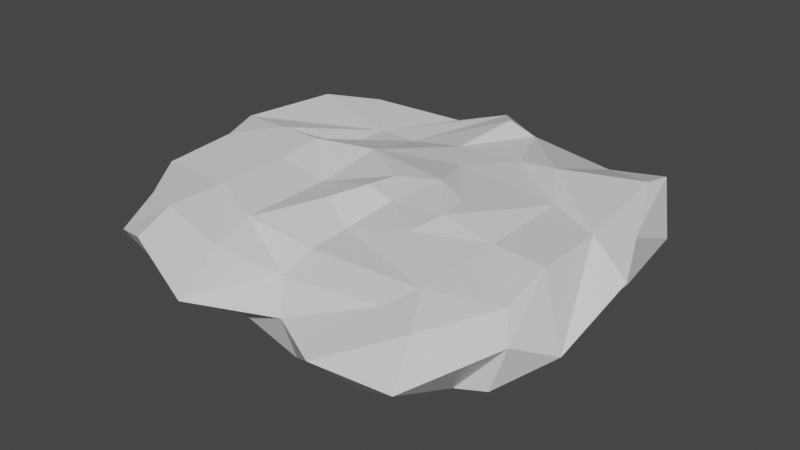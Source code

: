 # Source: StonePlatform1.blend  (saved by Blender 2.93.21; exported with 4.5.12 LTS)
import bpy
from mathutils import Matrix  # noqa: F401  (used for matrix-valued properties, if any)

bpy.ops.wm.read_factory_settings(use_empty=True)
scene = bpy.context.scene
scene.name = 'Scene'

# ---- collections
col_collection = bpy.data.collections.new('Collection'); scene.collection.children.link(col_collection)

# ---- materials (node trees are filled in below, after node groups)
mat_material = bpy.data.materials.new('Material')
mat_material.alpha_threshold = 0.0
mat_material.use_transparent_shadow = False
mat_material.line_color = (0.0, 0.0, 0.0, 1.0)

# ---- material node trees
mat_material.use_nodes = True; mat_material.node_tree.nodes.clear()
_N = mat_material.node_tree.nodes; _L = mat_material.node_tree.links
n0 = _N.new('ShaderNodeOutputMaterial'); n0.name = 'Material Output'; n0.location = (300, 300)
n1 = _N.new('ShaderNodeBsdfPrincipled'); n1.name = 'Principled BSDF'; n1.location = (10, 300)
n1.distribution = 'GGX'
n1.subsurface_method = 'BURLEY'
n1.inputs[2].default_value = 0.4
n1.inputs[3].default_value = 1.45
n1.inputs[27].default_value = (0.0, 0.0, 0.0, 1.0)
n1.inputs[28].default_value = 1.0
_L.new(n1.outputs[0], n0.inputs[0])
n0.is_active_output = True

# ---- world
world_world = bpy.data.worlds.new('World'); scene.world = world_world
world_world.use_nodes = True; world_world.node_tree.nodes.clear()
_N = world_world.node_tree.nodes; _L = world_world.node_tree.links
n0 = _N.new('ShaderNodeOutputWorld'); n0.name = 'World Output'; n0.location = (300, 300)
n1 = _N.new('ShaderNodeBackground'); n1.name = 'Background'; n1.location = (10, 300)
n1.inputs[0].default_value = (0.05088, 0.05088, 0.05088, 1.0)
_L.new(n1.outputs[0], n0.inputs[0])
n0.is_active_output = True
world_world.color = (0.05088, 0.05088, 0.05088)
world_world.use_sun_shadow = False
world_world.sun_shadow_jitter_overblur = 0.0

# ---- meshes
me_cube = bpy.data.meshes.new('Cube')
me_cube.from_pydata([(0.8668, 0.8668, 1.0), (0.962, 0.9308, -0.7619), (0.8668, -0.7336, 1.0), (0.8533, -1.012, -0.5829), (-0.7336, 0.8668, 1.0), (-0.8938, 0.8594, -0.7132), (-0.8337, -0.8912, 0.9352), (-0.8515, -0.9041, -0.844), (-1.059, 0.5836, -0.9995), (-1.101, -0.001472, -1.107), (-0.9816, -0.2723, -1.14), (-1.0, -0.6574, -1.0), (1.0, 0.5426, 1.0), (1.0, 0.1426, 1.0), (0.8524, -0.322, 1.268), (1.0, -0.6574, 1.0), (-0.9767, -0.6838, 1.288), (-1.007, -0.2442, 1.058), (-0.9764, 0.09721, 0.7724), (-1.051, 0.6215, 0.9349), (1.017, -0.5637, -0.5291), (1.017, -0.2881, -0.8089), (1.017, 0.1119, -0.8089), (0.9494, 0.7554, -0.8768), (0.6109, 0.9767, -0.4575), (0.151, 0.9538, -0.7491), (-0.113, 1.066, -0.8551), (-0.4648, 1.081, -0.3579), (0.59, -1.0, 1.0), (0.19, -1.0, 1.0), (-0.2531, -0.9243, 0.8517), (-0.61, -1.0, 1.0), (-0.61, -1.0, -1.0), (-0.271, -1.026, -0.6469), (0.03672, -0.9104, -0.2999), (0.6072, -0.9063, -0.5294), (-0.61, 1.0, 1.0), (-0.3048, 1.197, 0.789), (0.19, 1.0, 1.0), (0.59, 1.0, 1.0), (0.5588, 0.5078, -1.057), (0.3019, 0.5829, -0.8261), (-0.04065, 0.5253, -0.861), (-0.6282, 0.5719, -0.5554), (0.715, 0.2711, -0.7903), (0.129, 0.2925, -0.9276), (-0.2863, 0.1037, -1.069), (-0.5942, -0.001472, -1.107), (0.715, -0.2488, -0.7903), (0.4079, -0.05999, -0.9861), (-0.3248, -0.2488, -0.7903), (-0.61, -0.2574, -1.0), (0.715, -0.7687, -0.7903), (0.06537, -0.7474, -0.6082), (-0.3248, -0.7687, -0.7903), (-0.61, -0.6574, -1.0), (-0.6268, 0.5262, 1.118), (-0.21, 0.5426, 1.332), (0.02025, 0.7708, 1.373), (0.59, 0.5426, 1.288), (-0.61, 0.1426, 1.332), (-0.21, 0.1426, 1.0), (0.1116, 0.218, 1.121), (0.5623, 0.2676, 1.389), (-0.61, -0.2574, 1.0), (-0.21, -0.2574, 1.332), (0.1821, -0.1707, 1.49), (0.5666, -0.377, 1.5), (-0.4751, -0.7134, 0.7807), (0.06862, -0.7475, 1.028), (0.3399, -0.5974, 1.385), (0.59, -0.6574, 1.288), (1.043, 0.8477, 0.3932), (-1.0, -1.0, -0.001012), (0.9147, -1.199, 0.08114), (-1.059, 1.063, 0.04814), (1.045, 0.4823, -0.1898), (1.212, 0.1053, -0.1171), (1.18, -0.3797, 0.5522), (1.084, -0.6514, -0.001012), (-1.046, -0.6347, 0.3569), (-1.231, -0.1016, -0.2319), (-1.268, 0.2363, 0.3635), (-1.118, 0.5716, -0.1567), (-0.65, 1.063, 0.04814), (-0.07451, 1.112, 0.1911), (0.19, 1.0, -0.001012), (0.5565, 1.074, 0.1955), (0.4525, -1.202, 0.2185), (0.1351, -1.032, 0.2145), (-0.4342, -1.142, 0.5308), (-0.7706, -1.086, -0.2678), (0.715, 0.2711, -0.7903), (0.129, 0.2925, -0.9276), (-0.2863, 0.1037, -1.069), (0.715, -0.2488, -0.7903), (-0.3248, -0.2488, -0.7903), (0.715, -0.7687, -0.7903), (0.06537, -0.7474, -0.6082), (-0.3248, -0.7687, -0.7903), (0.246, -0.0104, -1.149), (0.03195, -0.105, -1.13), (0.447, -0.2663, -1.056), (0.1533, -0.2873, -1.001), (-0.002677, -0.2764, -1.143), (0.4111, -0.4788, -0.9918), (0.07711, -0.525, -0.684), (-0.1264, -0.4371, -0.9575), (-0.5984, 0.2602, -0.6125), (-0.8467, -0.001472, -1.107), (-0.0004253, 0.9318, -1.004), (-0.3705, 0.5426, -0.6034)], [], [(68, 16, 6, 31), (91, 31, 6, 73), (83, 19, 4, 75), (52, 20, 3, 35), (79, 15, 2, 74), (87, 39, 0, 72), (72, 0, 12, 76), (76, 12, 13, 77), (77, 13, 14, 78), (78, 14, 15, 79), (24, 1, 23, 40), (40, 23, 22, 44), (44, 22, 21, 48), (48, 21, 20, 52), (73, 6, 16, 80), (80, 16, 17, 81), (81, 17, 18, 82), (82, 18, 19, 83), (36, 4, 19, 56), (56, 19, 18, 60), (60, 18, 17, 64), (64, 17, 16, 68), (14, 67, 71, 15), (67, 66, 70, 71), (66, 65, 69, 70), (65, 64, 68, 69), (13, 63, 67, 14), (63, 62, 66, 67), (62, 61, 65, 66), (61, 60, 64, 65), (12, 59, 63, 13), (59, 58, 62, 63), (58, 57, 61, 62), (57, 56, 60, 61), (0, 39, 59, 12), (39, 38, 58, 59), (38, 37, 57, 58), (37, 36, 56, 57), (10, 51, 55, 11), (51, 50, 54, 55), (50, 46, 94, 96), (44, 48, 95, 92), (9, 109, 47, 51, 10), (47, 46, 50, 51), (52, 53, 98, 97), (46, 45, 93, 94), (8, 43, 108, 109, 9), (43, 111, 108), (42, 41, 45, 46), (41, 40, 44, 45), (5, 27, 43, 8), (27, 26, 110, 111, 43), (26, 25, 41, 42, 110), (25, 24, 40, 41), (75, 4, 36, 84), (84, 36, 37, 85), (85, 37, 38, 86), (86, 38, 39, 87), (11, 55, 32, 7), (55, 54, 33, 32), (54, 53, 34, 33), (53, 52, 35, 34), (74, 2, 28, 88), (88, 28, 29, 89), (89, 29, 30, 90), (90, 30, 31, 91), (15, 71, 28, 2), (71, 70, 29, 28), (70, 69, 30, 29), (69, 68, 31, 30), (33, 90, 91, 32), (34, 89, 90, 33), (35, 88, 89, 34), (3, 74, 88, 35), (25, 86, 87, 24), (26, 85, 86, 25), (27, 84, 85, 26), (5, 75, 84, 27), (9, 82, 83, 8), (10, 81, 82, 9), (11, 80, 81, 10), (7, 73, 80, 11), (21, 78, 79, 20), (22, 77, 78, 21), (23, 76, 77, 22), (1, 72, 76, 23), (24, 87, 72, 1), (20, 79, 74, 3), (8, 83, 75, 5), (32, 91, 73, 7), (95, 97, 105, 102), (94, 93, 100, 101), (98, 99, 107, 106), (96, 94, 101, 104), (48, 52, 97, 95), (54, 50, 96, 99), (45, 44, 92, 93), (53, 54, 99, 98), (104, 103, 106, 107), (103, 102, 105, 106), (101, 100, 103, 104), (100, 49, 102, 103), (99, 96, 104, 107), (97, 98, 106, 105), (92, 95, 102, 49), (93, 92, 49, 100), (109, 108, 47), (108, 111, 42, 46, 47), (111, 110, 42)])
_uv = me_cube.uv_layers.new(name='UVMap')
_uv.uv.foreach_set('vector', [0.8262, 0.7072, 0.875, 0.7072, 0.875, 0.75, 0.8262, 0.75, 0.4999, 0.9512, 0.625, 0.9512, 0.625, 1.0, 0.4999, 1.0, 0.4999, 0.1928, 0.625, 0.1928, 0.625, 0.25, 0.4999, 0.25, 0.3238, 0.7072, 0.375, 0.7072, 0.375, 0.75, 0.3238, 0.75, 0.4999, 0.7072, 0.625, 0.7072, 0.625, 0.75, 0.4999, 0.75, 0.4999, 0.4488, 0.625, 0.4488, 0.625, 0.5, 0.4999, 0.5, 0.4999, 0.5, 0.625, 0.5, 0.625, 0.5572, 0.4999, 0.5572, 0.4999, 0.5572, 0.625, 0.5572, 0.625, 0.6072, 0.4999, 0.6072, 0.4999, 0.6072, 0.625, 0.6072, 0.625, 0.6572, 0.4999, 0.6572, 0.4999, 0.6572, 0.625, 0.6572, 0.625, 0.7072, 0.4999, 0.7072, 0.3238, 0.5, 0.375, 0.5, 0.375, 0.5572, 0.3238, 0.5572, 0.3238, 0.5572, 0.375, 0.5572, 0.375, 0.6072, 0.3238, 0.6072, 0.3238, 0.6072, 0.375, 0.6072, 0.375, 0.6572, 0.3238, 0.6572, 0.3238, 0.6572, 0.375, 0.6572, 0.375, 0.7072, 0.3238, 0.7072, 0.4999, 0.0, 0.625, 0.0, 0.625, 0.04283, 0.4999, 0.04283, 0.4999, 0.04283, 0.625, 0.04283, 0.625, 0.09283, 0.4999, 0.09283, 0.4999, 0.09283, 0.625, 0.09283, 0.625, 0.1428, 0.4999, 0.1428, 0.4999, 0.1428, 0.625, 0.1428, 0.625, 0.1928, 0.4999, 0.1928, 0.8262, 0.5, 0.875, 0.5, 0.875, 0.5572, 0.8262, 0.5572, 0.8262, 0.5572, 0.875, 0.5572, 0.875, 0.6072, 0.8262, 0.6072, 0.8262, 0.6072, 0.875, 0.6072, 0.875, 0.6572, 0.8262, 0.6572, 0.8262, 0.6572, 0.875, 0.6572, 0.875, 0.7072, 0.8262, 0.7072, 0.625, 0.6572, 0.6762, 0.6572, 0.6762, 0.7072, 0.625, 0.7072, 0.6762, 0.6572, 0.7262, 0.6572, 0.7262, 0.7072, 0.6762, 0.7072, 0.7262, 0.6572, 0.7762, 0.6572, 0.7762, 0.7072, 0.7262, 0.7072, 0.7762, 0.6572, 0.8262, 0.6572, 0.8262, 0.7072, 0.7762, 0.7072, 0.625, 0.6072, 0.6762, 0.6072, 0.6762, 0.6572, 0.625, 0.6572, 0.6762, 0.6072, 0.7262, 0.6072, 0.7262, 0.6572, 0.6762, 0.6572, 0.7262, 0.6072, 0.7762, 0.6072, 0.7762, 0.6572, 0.7262, 0.6572, 0.7762, 0.6072, 0.8262, 0.6072, 0.8262, 0.6572, 0.7762, 0.6572, 0.625, 0.5572, 0.6762, 0.5572, 0.6762, 0.6072, 0.625, 0.6072, 0.6762, 0.5572, 0.7262, 0.5572, 0.7262, 0.6072, 0.6762, 0.6072, 0.7262, 0.5572, 0.7762, 0.5572, 0.7762, 0.6072, 0.7262, 0.6072, 0.7762, 0.5572, 0.8262, 0.5572, 0.8262, 0.6072, 0.7762, 0.6072, 0.625, 0.5, 0.6762, 0.5, 0.6762, 0.5572, 0.625, 0.5572, 0.6762, 0.5, 0.7262, 0.5, 0.7262, 0.5572, 0.6762, 0.5572, 0.7262, 0.5, 0.7762, 0.5, 0.7762, 0.5572, 0.7262, 0.5572, 0.7762, 0.5, 0.8262, 0.5, 0.8262, 0.5572, 0.7762, 0.5572, 0.125, 0.6572, 0.1738, 0.6572, 0.1738, 0.7072, 0.125, 0.7072, 0.1738, 0.6572, 0.2238, 0.6572, 0.2238, 0.7072, 0.1738, 0.7072, 0.2238, 0.6572, 0.2238, 0.6072, 0.2238, 0.6072, 0.2238, 0.6572, 0.3238, 0.6072, 0.3238, 0.6572, 0.3238, 0.6572, 0.3238, 0.6072, 0.125, 0.6072, 0.1495, 0.6072, 0.1738, 0.6072, 0.1738, 0.6572, 0.125, 0.6572, 0.1738, 0.6072, 0.2238, 0.6072, 0.2238, 0.6572, 0.1738, 0.6572, 0.3238, 0.7072, 0.2738, 0.7072, 0.2738, 0.7072, 0.3238, 0.7072, 0.2238, 0.6072, 0.2738, 0.6072, 0.2738, 0.6072, 0.2238, 0.6072, 0.125, 0.5572, 0.1738, 0.5572, 0.1738, 0.5838, 0.1495, 0.6072, 0.125, 0.6072, 0.1738, 0.5572, 0.1961, 0.5572, 0.1738, 0.5838, 0.2238, 0.5572, 0.2738, 0.5572, 0.2738, 0.6072, 0.2238, 0.6072, 0.2738, 0.5572, 0.3238, 0.5572, 0.3238, 0.6072, 0.2738, 0.6072, 0.125, 0.5, 0.1738, 0.5, 0.1738, 0.5572, 0.125, 0.5572, 0.1738, 0.5, 0.2238, 0.5, 0.2238, 0.5146, 0.1961, 0.5572, 0.1738, 0.5572, 0.2238, 0.5, 0.2738, 0.5, 0.2738, 0.5572, 0.2238, 0.5572, 0.2238, 0.5146, 0.2738, 0.5, 0.3238, 0.5, 0.3238, 0.5572, 0.2738, 0.5572, 0.4999, 0.25, 0.625, 0.25, 0.625, 0.2988, 0.4999, 0.2988, 0.4999, 0.2988, 0.625, 0.2988, 0.625, 0.3488, 0.4999, 0.3488, 0.4999, 0.3488, 0.625, 0.3488, 0.625, 0.3988, 0.4999, 0.3988, 0.4999, 0.3988, 0.625, 0.3988, 0.625, 0.4488, 0.4999, 0.4488, 0.125, 0.7072, 0.1738, 0.7072, 0.1738, 0.75, 0.125, 0.75, 0.1738, 0.7072, 0.2238, 0.7072, 0.2238, 0.75, 0.1738, 0.75, 0.2238, 0.7072, 0.2738, 0.7072, 0.2738, 0.75, 0.2238, 0.75, 0.2738, 0.7072, 0.3238, 0.7072, 0.3238, 0.75, 0.2738, 0.75, 0.4999, 0.75, 0.625, 0.75, 0.625, 0.8012, 0.4999, 0.8012, 0.4999, 0.8012, 0.625, 0.8012, 0.625, 0.8512, 0.4999, 0.8512, 0.4999, 0.8512, 0.625, 0.8512, 0.625, 0.9012, 0.4999, 0.9012, 0.4999, 0.9012, 0.625, 0.9012, 0.625, 0.9512, 0.4999, 0.9512, 0.625, 0.7072, 0.6762, 0.7072, 0.6762, 0.75, 0.625, 0.75, 0.6762, 0.7072, 0.7262, 0.7072, 0.7262, 0.75, 0.6762, 0.75, 0.7262, 0.7072, 0.7762, 0.7072, 0.7762, 0.75, 0.7262, 0.75, 0.7762, 0.7072, 0.8262, 0.7072, 0.8262, 0.75, 0.7762, 0.75, 0.375, 0.9012, 0.4999, 0.9012, 0.4999, 0.9512, 0.375, 0.9512, 0.375, 0.8512, 0.4999, 0.8512, 0.4999, 0.9012, 0.375, 0.9012, 0.375, 0.8012, 0.4999, 0.8012, 0.4999, 0.8512, 0.375, 0.8512, 0.375, 0.75, 0.4999, 0.75, 0.4999, 0.8012, 0.375, 0.8012, 0.375, 0.3988, 0.4999, 0.3988, 0.4999, 0.4488, 0.375, 0.4488, 0.375, 0.3488, 0.4999, 0.3488, 0.4999, 0.3988, 0.375, 0.3988, 0.375, 0.2988, 0.4999, 0.2988, 0.4999, 0.3488, 0.375, 0.3488, 0.375, 0.25, 0.4999, 0.25, 0.4999, 0.2988, 0.375, 0.2988, 0.375, 0.1428, 0.4999, 0.1428, 0.4999, 0.1928, 0.375, 0.1928, 0.375, 0.09283, 0.4999, 0.09283, 0.4999, 0.1428, 0.375, 0.1428, 0.375, 0.04283, 0.4999, 0.04283, 0.4999, 0.09283, 0.375, 0.09283, 0.375, 0.0, 0.4999, 0.0, 0.4999, 0.04283, 0.375, 0.04283, 0.375, 0.6572, 0.4999, 0.6572, 0.4999, 0.7072, 0.375, 0.7072, 0.375, 0.6072, 0.4999, 0.6072, 0.4999, 0.6572, 0.375, 0.6572, 0.375, 0.5572, 0.4999, 0.5572, 0.4999, 0.6072, 0.375, 0.6072, 0.375, 0.5, 0.4999, 0.5, 0.4999, 0.5572, 0.375, 0.5572, 0.375, 0.4488, 0.4999, 0.4488, 0.4999, 0.5, 0.375, 0.5, 0.375, 0.7072, 0.4999, 0.7072, 0.4999, 0.75, 0.375, 0.75, 0.375, 0.1928, 0.4999, 0.1928, 0.4999, 0.25, 0.375, 0.25, 0.375, 0.9512, 0.4999, 0.9512, 0.4999, 1.0, 0.375, 1.0, 0.3238, 0.6572, 0.3238, 0.7072, 0.3238, 0.7072, 0.3238, 0.6572, 0.2238, 0.6072, 0.2738, 0.6072, 0.2738, 0.6072, 0.2238, 0.6072, 0.2738, 0.7072, 0.2238, 0.7072, 0.2238, 0.7072, 0.2738, 0.7072, 0.2238, 0.6572, 0.2238, 0.6072, 0.2238, 0.6072, 0.2238, 0.6572, 0.3238, 0.6572, 0.3238, 0.7072, 0.3238, 0.7072, 0.3238, 0.6572, 0.2238, 0.7072, 0.2238, 0.6572, 0.2238, 0.6572, 0.2238, 0.7072, 0.2738, 0.6072, 0.3238, 0.6072, 0.3238, 0.6072, 0.2738, 0.6072, 0.2738, 0.7072, 0.2238, 0.7072, 0.2238, 0.7072, 0.2738, 0.7072, 0.2238, 0.6572, 0.2738, 0.6572, 0.2738, 0.7072, 0.2238, 0.7072, 0.2738, 0.6572, 0.3238, 0.6572, 0.3238, 0.7072, 0.2738, 0.7072, 0.2238, 0.6072, 0.2738, 0.6072, 0.2738, 0.6572, 0.2238, 0.6572, 0.2738, 0.6072, 0.3238, 0.6072, 0.3238, 0.6572, 0.2738, 0.6572, 0.2238, 0.7072, 0.2238, 0.6572, 0.2238, 0.6572, 0.2238, 0.7072, 0.3238, 0.7072, 0.2738, 0.7072, 0.2738, 0.7072, 0.3238, 0.7072, 0.3238, 0.6072, 0.3238, 0.6572, 0.3238, 0.6572, 0.3238, 0.6072, 0.2738, 0.6072, 0.3238, 0.6072, 0.3238, 0.6072, 0.2738, 0.6072, 0.1495, 0.6072, 0.1738, 0.5838, 0.1738, 0.6072, 0.1738, 0.5838, 0.1961, 0.5572, 0.2238, 0.5572, 0.2238, 0.6072, 0.1738, 0.6072, 0.1961, 0.5572, 0.2238, 0.5146, 0.2238, 0.5572])
me_cube.materials.append(mat_material)
me_cube.use_remesh_preserve_volume = False
me_cube.use_remesh_preserve_attributes = False
me_cube.use_mirror_vertex_groups = False
me_cube.update()

# ---- objects
ob_cube = bpy.data.objects.new('Cube', me_cube)

# ---- transforms, parenting, visibility, modifiers, constraints
ob_cube.location = (0.0, 0.0, 0.0)
ob_cube.scale = (7.417, 7.295, -1.875)
ob_cube.lock_rotations_4d = False
ob_cube.empty_display_type = 'ARROWS'
ob_cube.lineart.crease_threshold = 0.0

# ---- collection membership
col_collection.objects.link(ob_cube)

# ---- scene / render settings (as saved in the file)
scene.frame_start = 1; scene.frame_end = 250; scene.frame_set(1)
scene.render.engine = 'BLENDER_EEVEE_NEXT'
scene.cycles.use_denoising = False
scene.cycles.samples = 128
scene.cycles.sampling_pattern = 'TABULATED_SOBOL'
scene.cycles.use_adaptive_sampling = False
scene.cycles.use_light_tree = False
scene.view_settings.view_transform = 'Filmic'
bpy.context.view_layer.update()

# ---- added for rendering (the .blend has no active camera and no usable light): camera, sun
cam_auto = bpy.data.cameras.new('AutoCamera')
cam_auto.lens = 50.0
cam_auto.sensor_width = 36.0
cam_auto.clip_end = 1000.0
ob_auto_camera = bpy.data.objects.new('AutoCamera', cam_auto)
scene.collection.objects.link(ob_auto_camera)
ob_auto_camera.location = (23.7261, -28.7367, 18.8162)
ob_auto_camera.rotation_euler = (1.09748, -7.21219e-08, 0.694738)
scene.camera = ob_auto_camera
light_auto_sun = bpy.data.lights.new('AutoSun', 'SUN')
light_auto_sun.energy = 3.0
light_auto_sun.angle = 0.0523599
ob_auto_sun = bpy.data.objects.new('AutoSun', light_auto_sun)
scene.collection.objects.link(ob_auto_sun)
ob_auto_sun.rotation_euler = (0.872665, 0.174533, 0.523599)
bpy.context.view_layer.update()
